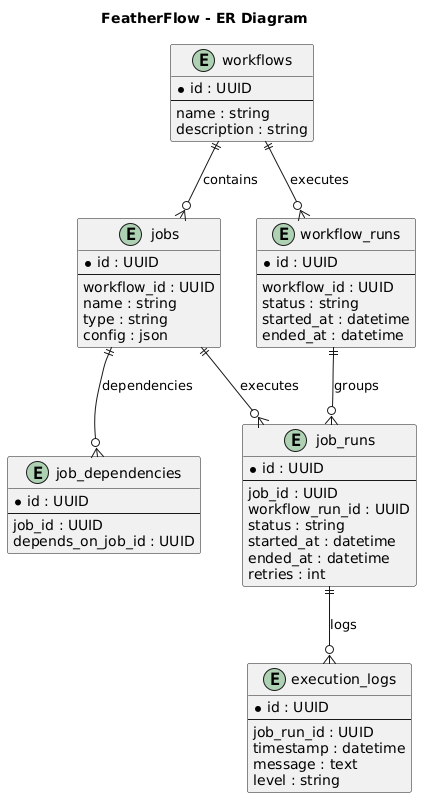

The diagram above was rendered by PlantUML. Its source (embedded in the PNG):
@startuml
title FeatherFlow - ER Diagram

entity "workflows" as W {
  * id : UUID
  ---
  name : string
  description : string
}

entity "jobs" as J {
  * id : UUID
  ---
  workflow_id : UUID
  name : string
  type : string
  config : json
}

entity "job_dependencies" as D {
  * id : UUID
  ---
  job_id : UUID
  depends_on_job_id : UUID
}

entity "workflow_runs" as WR {
  * id : UUID
  ---
  workflow_id : UUID
  status : string
  started_at : datetime
  ended_at : datetime
}

entity "job_runs" as JR {
  * id : UUID
  ---
  job_id : UUID
  workflow_run_id : UUID
  status : string
  started_at : datetime
  ended_at : datetime
  retries : int
}

entity "execution_logs" as L {
  * id : UUID
  ---
  job_run_id : UUID
  timestamp : datetime
  message : text
  level : string
}

' Relationships
W ||--o{ J : contains
J ||--o{ D : dependencies
W ||--o{ WR : executes
J ||--o{ JR : executes
WR ||--o{ JR : groups
JR ||--o{ L : logs
@enduml